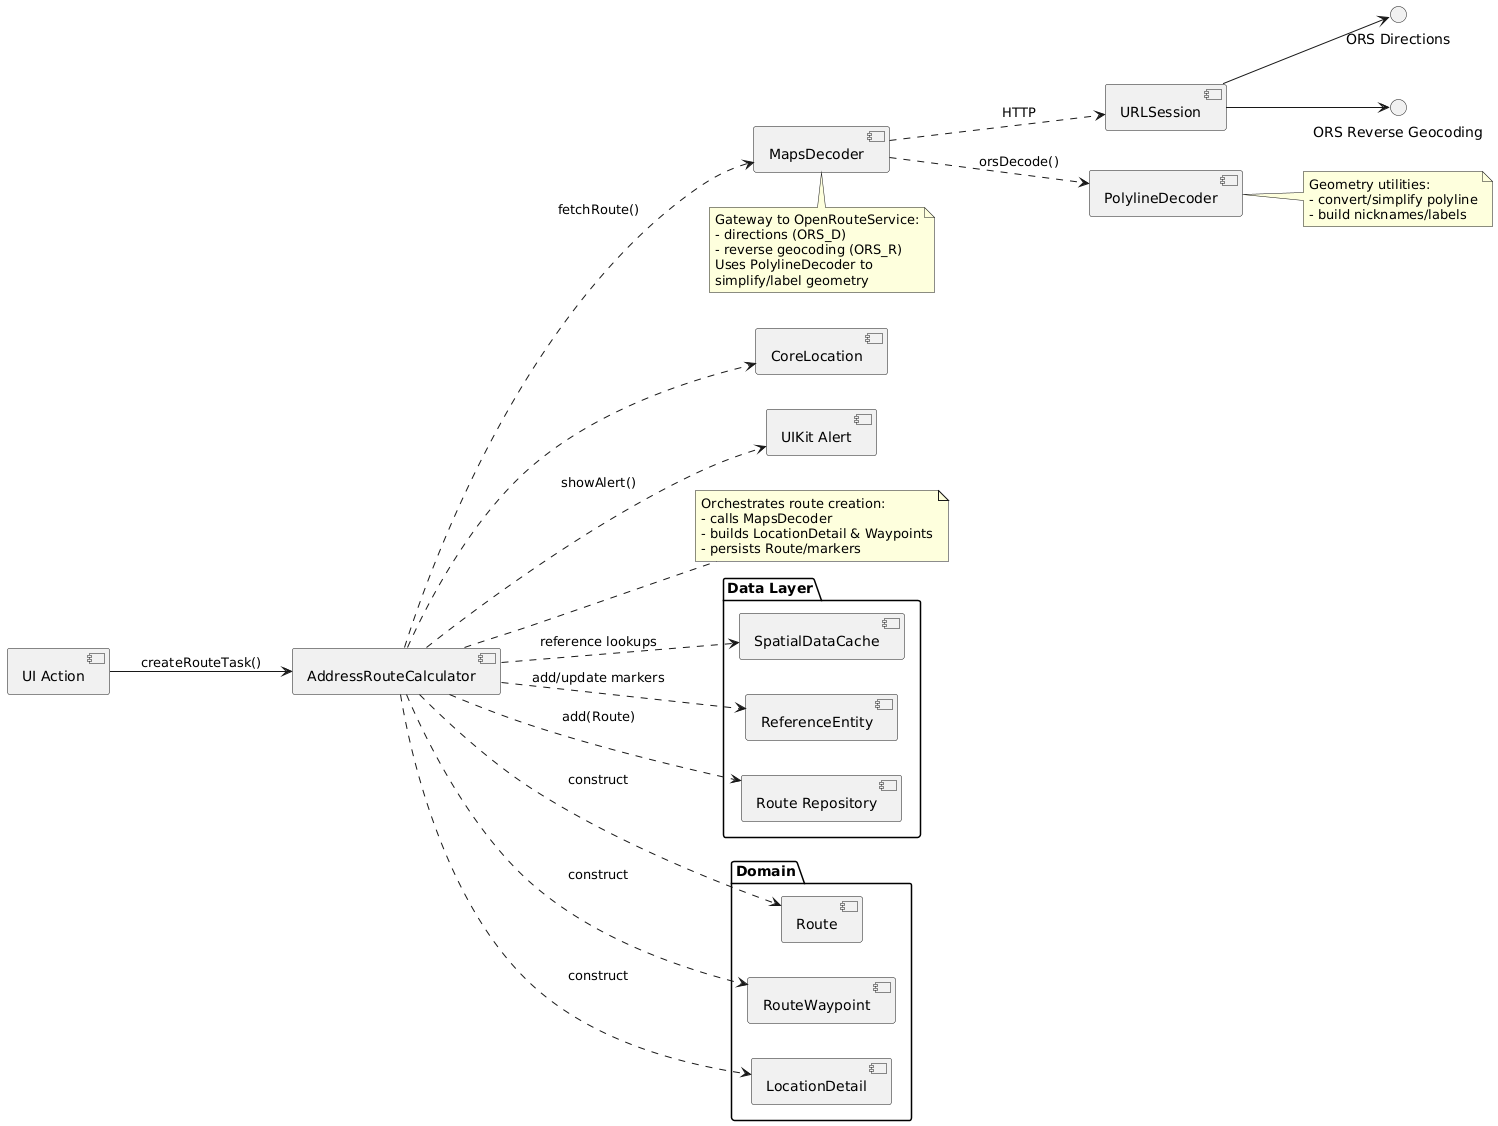

The diagram above was rendered by PlantUML. Its source (embedded in the PNG):
@startuml
' Force component diagram style per docs (optional)
' footer //Adding "component" to force diagram to be a **component diagram**//

left to right direction
skinparam componentStyle uml2

' === Actors / Platform ===
[UI Action] as UI
component URLSession as Net
component CoreLocation as CL
component "UIKit Alert" as UIKit

' === External services exposed as interfaces ===
() "ORS Directions" as ORS_D
() "ORS Reverse Geocoding" as ORS_R

' === Orchestration ===
component [AddressRouteCalculator] as ARC

' === Routing gateway & geometry ===
component [MapsDecoder] as MD
component [PolylineDecoder] as PD

' === Data layer ===
package "Data Layer" {
  component [SpatialDataCache] as Cache
  component [ReferenceEntity] as RE
  component [Route Repository] as RouteRepo
}

' === Domain (as grouped components for clarity) ===
package "Domain" {
  component [Route] as Route
  component [RouteWaypoint] as WP
  component [LocationDetail] as LD
}

' === Relationships (per docs: --, .., arrows) ===
UI --> ARC : createRouteTask()

' Orchestration uses gateway & data/domain
ARC ..> MD : fetchRoute()
ARC ..> Cache : reference lookups
ARC ..> RE : add/update markers
ARC ..> RouteRepo : add(Route)
ARC ..> Route : construct
ARC ..> WP : construct
ARC ..> LD : construct
ARC ..> CL

' MapsDecoder wiring
MD ..> Net : HTTP
MD ..> PD : orsDecode()

' External interfaces consumed by MapsDecoder via URLSession
Net --> ORS_D
Net --> ORS_R

' UI feedback on failures
ARC ..> UIKit : showAlert()

' === Notes (per docs) ===
note right of ARC
  Orchestrates route creation:
  - calls MapsDecoder
  - builds LocationDetail & Waypoints
  - persists Route/markers
end note

note bottom of MD
  Gateway to OpenRouteService:
  - directions (ORS_D)
  - reverse geocoding (ORS_R)
  Uses PolylineDecoder to
  simplify/label geometry
end note

note right of PD
  Geometry utilities:
  - convert/simplify polyline
  - build nicknames/labels
end note
@enduml